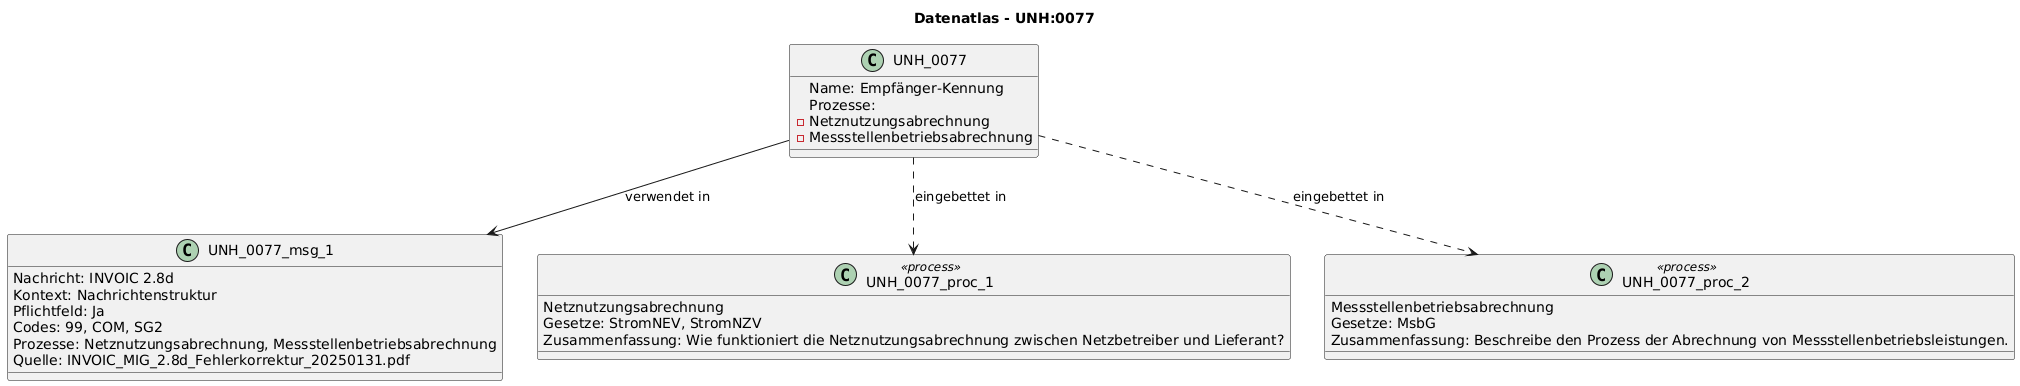

The diagram above was rendered by PlantUML. Its source (embedded in the PNG):
@startuml
title Datenatlas - UNH:0077
class UNH_0077 {
  Name: Empfänger-Kennung
  Prozesse:
    - Netznutzungsabrechnung
    - Messstellenbetriebsabrechnung
}
class UNH_0077_msg_1 {
  Nachricht: INVOIC 2.8d
  Kontext: Nachrichtenstruktur
  Pflichtfeld: Ja
  Codes: 99, COM, SG2
  Prozesse: Netznutzungsabrechnung, Messstellenbetriebsabrechnung
  Quelle: INVOIC_MIG_2.8d_Fehlerkorrektur_20250131.pdf
}
UNH_0077 --> UNH_0077_msg_1 : verwendet in
class UNH_0077_proc_1 <<process>> {
  Netznutzungsabrechnung
  Gesetze: StromNEV, StromNZV
  Zusammenfassung: Wie funktioniert die Netznutzungsabrechnung zwischen Netzbetreiber und Lieferant?
}
UNH_0077 ..> UNH_0077_proc_1 : eingebettet in
class UNH_0077_proc_2 <<process>> {
  Messstellenbetriebsabrechnung
  Gesetze: MsbG
  Zusammenfassung: Beschreibe den Prozess der Abrechnung von Messstellenbetriebsleistungen.
}
UNH_0077 ..> UNH_0077_proc_2 : eingebettet in
@enduml